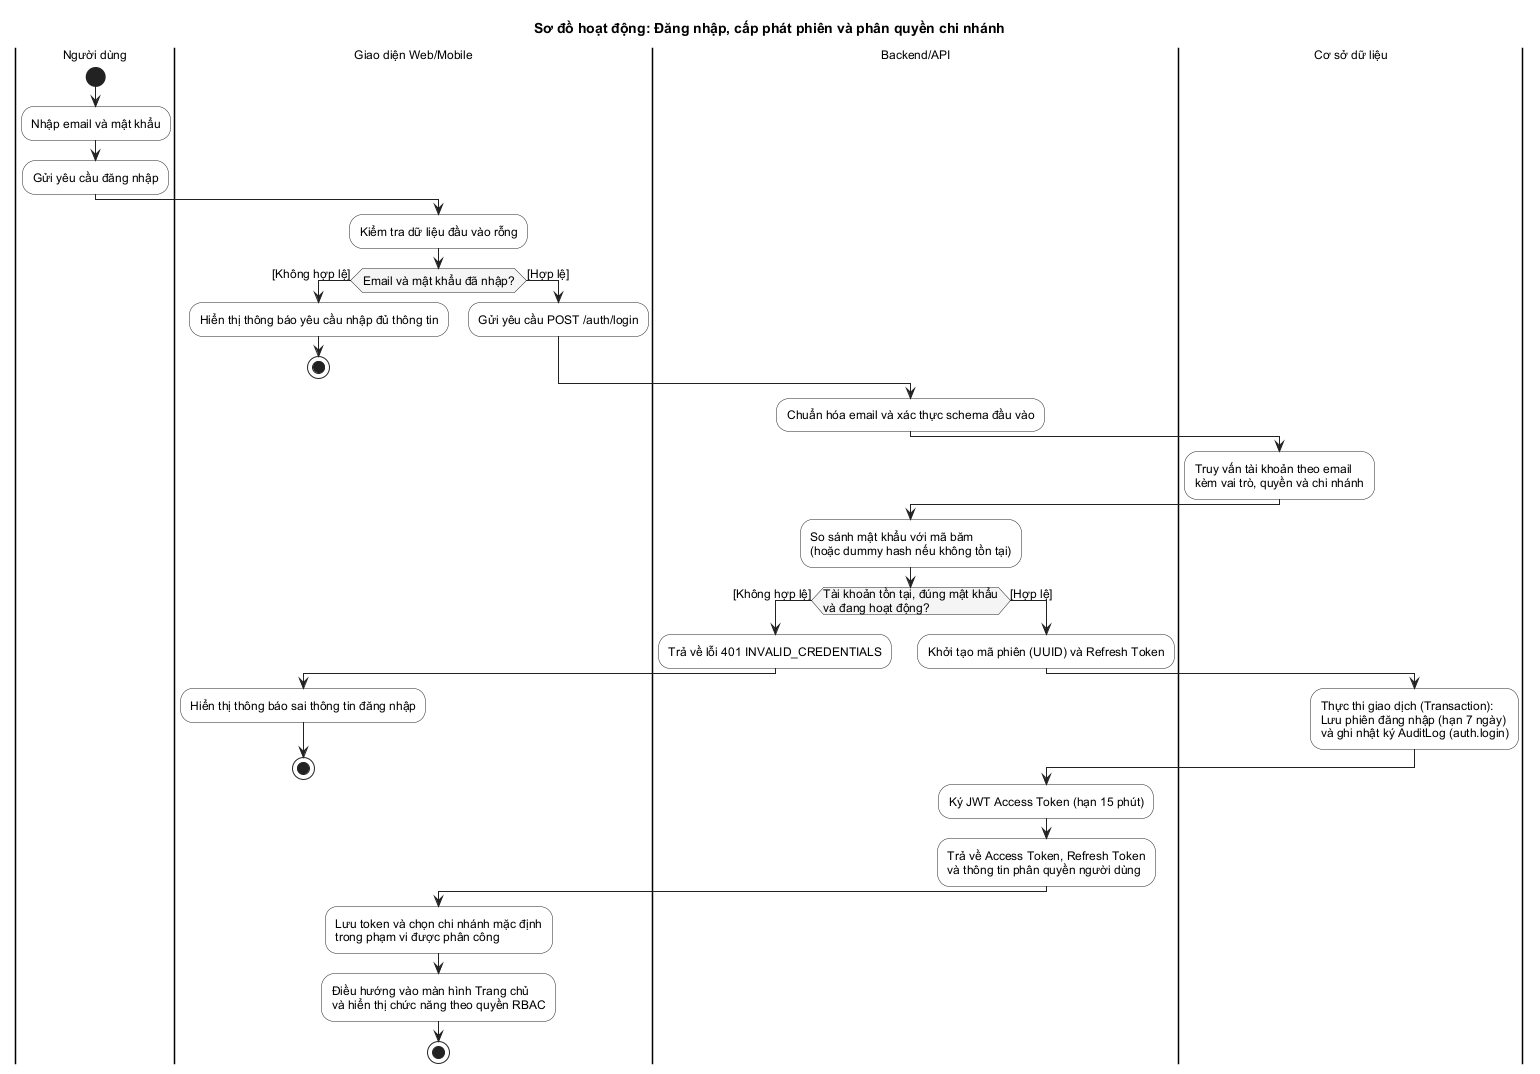

The diagram above was rendered by PlantUML. Its source (embedded in the PNG):
@startuml
title Sơ đồ hoạt động: Đăng nhập, cấp phát phiên và phân quyền chi nhánh

skinparam backgroundColor #FFFFFF
skinparam shadowing false
skinparam defaultFontName "Arial"
skinparam defaultFontSize 12
skinparam ActivityBorderColor #222222
skinparam ActivityBackgroundColor #FFFFFF
skinparam ActivityDiamondBorderColor #222222
skinparam ActivityDiamondBackgroundColor #F5F5F5
skinparam ArrowColor #222222
skinparam PartitionBorderColor #555555
skinparam PartitionBackgroundColor #FAFAFA

|Người dùng|
start
:Nhập email và mật khẩu;
:Gửi yêu cầu đăng nhập;

|Giao diện Web/Mobile|
:Kiểm tra dữ liệu đầu vào rỗng;
if (Email và mật khẩu đã nhập?) then ([Không hợp lệ])
  :Hiển thị thông báo yêu cầu nhập đủ thông tin;
  stop
else ([Hợp lệ])
  :Gửi yêu cầu POST /auth/login;
endif

|Backend/API|
:Chuẩn hóa email và xác thực schema đầu vào;
|Cơ sở dữ liệu|
:Truy vấn tài khoản theo email\nkèm vai trò, quyền và chi nhánh;
|Backend/API|
:So sánh mật khẩu với mã băm\n(hoặc dummy hash nếu không tồn tại);
if (Tài khoản tồn tại, đúng mật khẩu\nvà đang hoạt động?) then ([Không hợp lệ])
  :Trả về lỗi 401 INVALID_CREDENTIALS;
  |Giao diện Web/Mobile|
  :Hiển thị thông báo sai thông tin đăng nhập;
  stop
else ([Hợp lệ])
  |Backend/API|
  :Khởi tạo mã phiên (UUID) và Refresh Token;
  |Cơ sở dữ liệu|
  :Thực thi giao dịch (Transaction):\nLưu phiên đăng nhập (hạn 7 ngày)\nvà ghi nhật ký AuditLog (auth.login);
  |Backend/API|
  :Ký JWT Access Token (hạn 15 phút);
  :Trả về Access Token, Refresh Token\nvà thông tin phân quyền người dùng;
endif

|Giao diện Web/Mobile|
:Lưu token và chọn chi nhánh mặc định\ntrong phạm vi được phân công;
:Điều hướng vào màn hình Trang chủ\nvà hiển thị chức năng theo quyền RBAC;
stop
@enduml